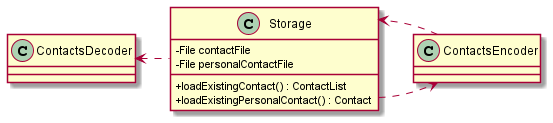

The diagram above was rendered by PlantUML. Its source (embedded in the PNG):
@startuml
skinparam classAttributeIconSize 0
'https://plantuml.com/class-diagram


'List <|-- AbstractList
'Collection <|-- AbstractCollection
'
'Collection <|- List
'AbstractCollection <. AbstractList
'AbstractList <|-- ArrayList
Storage .left.> ContactsDecoder
Storage .right.> ContactsEncoder
'Storage  -up->"contactFile 0..1"File
'Storage  -up->"personalContactFile 0..1"File
ContactsEncoder ..> Storage

'class File {
'}

class Storage {
-File contactFile
-File personalContactFile
'-hasExistingPersonalContactFile() : boolean
'-hasEmptyExistingPersonalContactFile() : boolean
'-hasExistingContactFile() : boolean
+loadExistingContact() : ContactList
+loadExistingPersonalContact() : Contact
}

class ContactsEncoder {
}

class ContactsDecoder {
}



@enduml